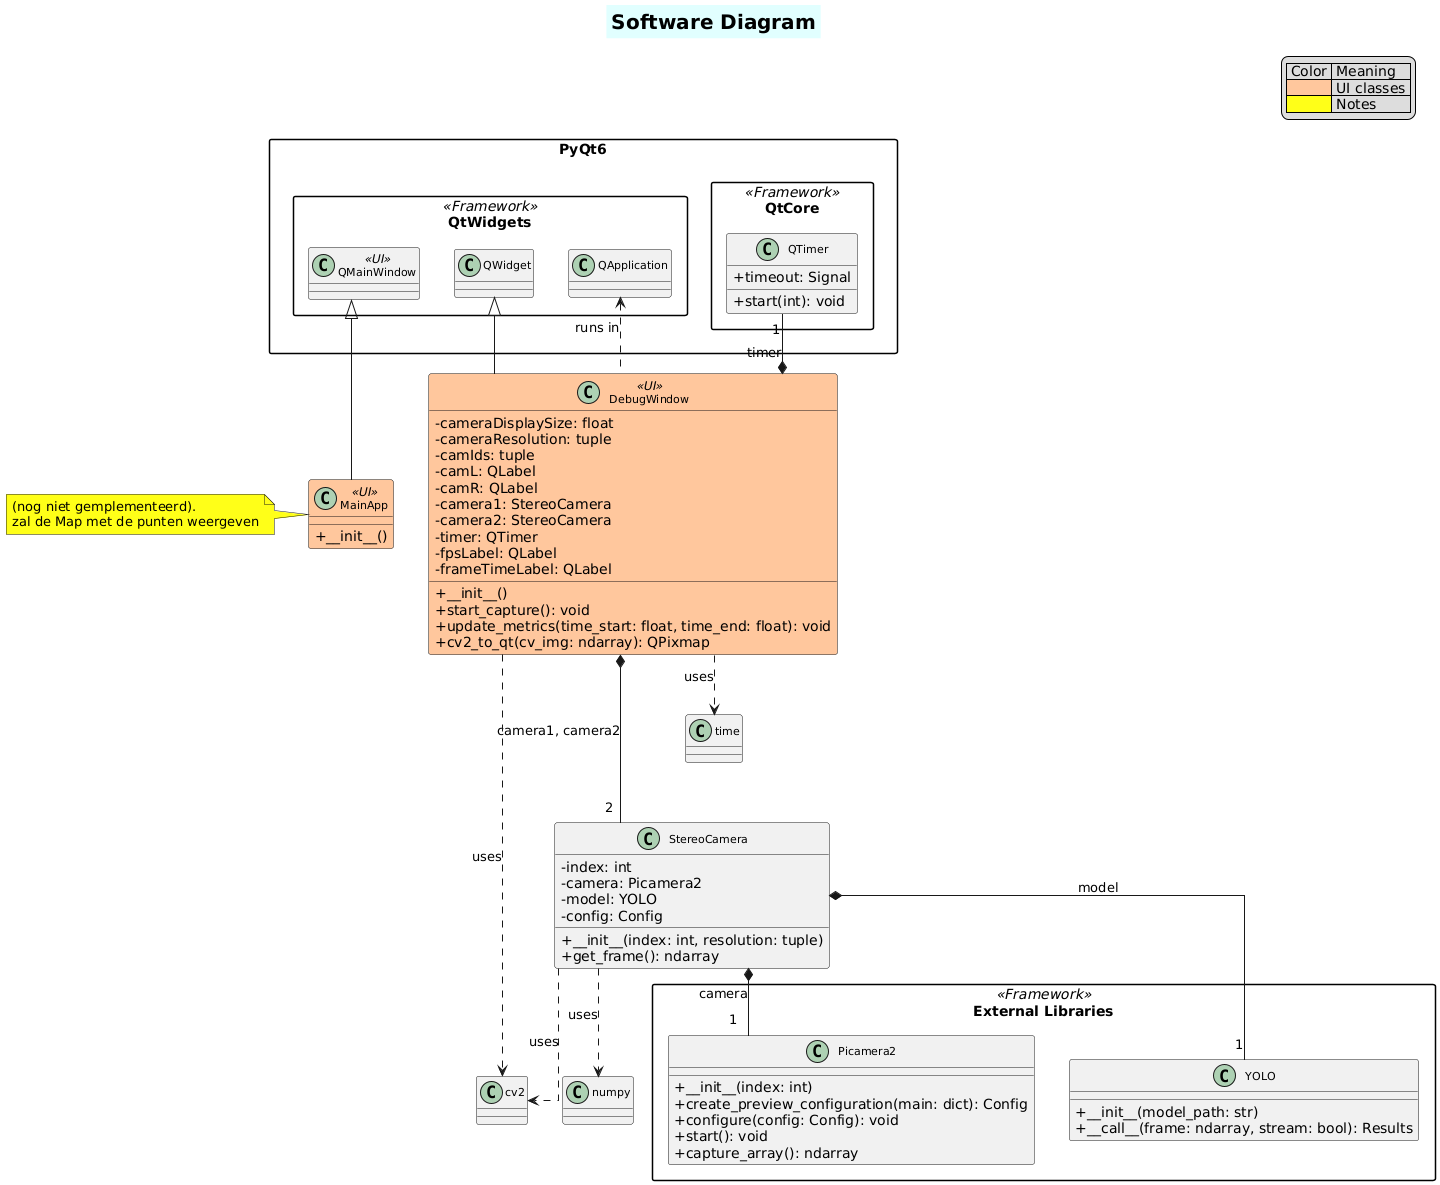

The diagram above was rendered by PlantUML. Its source (embedded in the PNG):
@startuml
title Software Diagram

skinparam TitleFontStyle bold
skinparam TitleFontSize 20
skinparam TitleBackgroundColor #LightCyan


skinparam lineType ortho
skinparam classAttributeIconSize 0
skinparam classFontSize 11
skinparam packageStyle rectangle


package "PyQt6.QtWidgets" <<Framework>> {
    class QWidget {
    }
    
    class QMainWindow <<UI>>  {
    }
    
    class QApplication {
    }
}

package "PyQt6.QtCore" <<Framework>> {
    class QTimer {
        +timeout: Signal
        +start(int): void
    }
}

package "External Libraries" <<Framework>> {
    class Picamera2 {
        +__init__(index: int)
        +create_preview_configuration(main: dict): Config
        +configure(config: Config): void
        +start(): void
        +capture_array(): ndarray
    }
    
    class YOLO {
        +__init__(model_path: str)
        +__call__(frame: ndarray, stream: bool): Results
    }
}

class DebugWindow <<UI>> #FFC69D {
    - cameraDisplaySize: float
    - cameraResolution: tuple
    - camIds: tuple
    - camL: QLabel
    - camR: QLabel
    - camera1: StereoCamera
    - camera2: StereoCamera
    - timer: QTimer
    - fpsLabel: QLabel
    - frameTimeLabel: QLabel
    __
    + __init__()
    + start_capture(): void
    + update_metrics(time_start: float, time_end: float): void
    + cv2_to_qt(cv_img: ndarray): QPixmap
}

class MainApp <<UI>> #FFC69D  {
    + __init__()
}

class StereoCamera  {
    - index: int
    - camera: Picamera2
    - model: YOLO
    - config: Config
    __
    + __init__(index: int, resolution: tuple)
    + get_frame(): ndarray
}

' Inheritance relationships
QWidget <|-- DebugWindow
QMainWindow <|-- MainApp


' Composition relationships
DebugWindow *-- "1" QTimer : timer
DebugWindow *--- "2" StereoCamera : camera1, camera2
StereoCamera *-- "1" Picamera2 : camera
StereoCamera *-- "1" YOLO : model

' Dependencies
DebugWindow .up.> QApplication : runs in
DebugWindow .down.> cv2 : uses
DebugWindow .down.> time : uses
StereoCamera ..> cv2 : uses
StereoCamera ..> numpy : uses

/'
note right of DebugWindow
  Main debug window showing 
  stereo camera feeds with 
  YOLO object detection.
  Updates at ~1ms intervals.
end note

note right of StereoCamera
  Wraps Picamera2 with 
  YOLO11n NCNN model for 
  real-time object detection.
end note

'/

note left of MainApp #ffff18ff
  (nog niet gemplementeerd).
  zal de Map met de punten weergeven
end note


legend top right
  | Color | Meaning |
  | <#FFC69D> | UI classes |
  | <#ffff18ff> | Notes |
end legend
@enduml